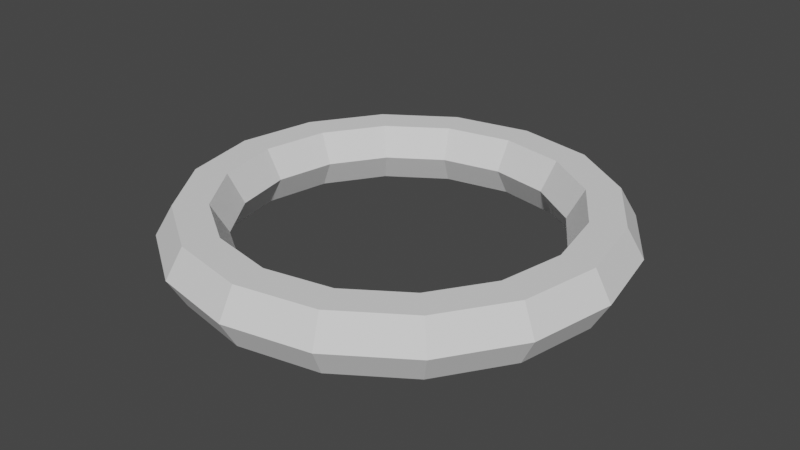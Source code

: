 # Source: torus.blend  (saved by Blender 3.5.10; exported with 4.5.12 LTS)
import bpy
from mathutils import Matrix  # noqa: F401  (used for matrix-valued properties, if any)

bpy.ops.wm.read_factory_settings(use_empty=True)
scene = bpy.context.scene
scene.name = 'Scene'

# ---- collections
col_collection = bpy.data.collections.new('Collection'); scene.collection.children.link(col_collection)

# ---- world
world_world = bpy.data.worlds.new('World'); scene.world = world_world
world_world.use_nodes = True; world_world.node_tree.nodes.clear()
_N = world_world.node_tree.nodes; _L = world_world.node_tree.links
n0 = _N.new('ShaderNodeOutputWorld'); n0.name = 'World Output'; n0.location = (300, 300)
n1 = _N.new('ShaderNodeBackground'); n1.name = 'Background'; n1.location = (10, 300)
n1.inputs[0].default_value = (0.05088, 0.05088, 0.05088, 1.0)
_L.new(n1.outputs[0], n0.inputs[0])
n0.is_active_output = True
world_world.color = (0.05088, 0.05088, 0.05088)
world_world.use_sun_shadow = False
world_world.sun_shadow_jitter_overblur = 0.0

# ---- meshes
me_torus = bpy.data.meshes.new('Torus')
me_torus.from_pydata([(1.0, 0.0, 0.0), (0.925, 0.0, 0.1299), (0.775, 0.0, 0.1299), (0.7, 0.0, 1.837e-17), (0.775, 0.0, -0.1299), (0.925, 0.0, -0.1299), (0.9239, 0.3827, 0.0), (0.8546, 0.354, 0.1299), (0.716, 0.2966, 0.1299), (0.6467, 0.2679, 1.837e-17), (0.716, 0.2966, -0.1299), (0.8546, 0.354, -0.1299), (0.7071, 0.7071, 0.0), (0.6541, 0.6541, 0.1299), (0.548, 0.548, 0.1299), (0.495, 0.495, 1.837e-17), (0.548, 0.548, -0.1299), (0.6541, 0.6541, -0.1299), (0.3827, 0.9239, 0.0), (0.354, 0.8546, 0.1299), (0.2966, 0.716, 0.1299), (0.2679, 0.6467, 1.837e-17), (0.2966, 0.716, -0.1299), (0.354, 0.8546, -0.1299), (7.55e-08, 1.0, 0.0), (6.984e-08, 0.925, 0.1299), (5.851e-08, 0.775, 0.1299), (5.285e-08, 0.7, 1.837e-17), (5.851e-08, 0.775, -0.1299), (6.984e-08, 0.925, -0.1299), (-0.3827, 0.9239, 0.0), (-0.354, 0.8546, 0.1299), (-0.2966, 0.716, 0.1299), (-0.2679, 0.6467, 1.837e-17), (-0.2966, 0.716, -0.1299), (-0.354, 0.8546, -0.1299), (-0.7071, 0.7071, 0.0), (-0.6541, 0.6541, 0.1299), (-0.548, 0.548, 0.1299), (-0.495, 0.495, 1.837e-17), (-0.548, 0.548, -0.1299), (-0.6541, 0.6541, -0.1299), (-0.9239, 0.3827, 0.0), (-0.8546, 0.354, 0.1299), (-0.716, 0.2966, 0.1299), (-0.6467, 0.2679, 1.837e-17), (-0.716, 0.2966, -0.1299), (-0.8546, 0.354, -0.1299), (-1.0, 8.742e-08, 0.0), (-0.925, 8.087e-08, 0.1299), (-0.775, 6.775e-08, 0.1299), (-0.7, 6.12e-08, 1.837e-17), (-0.775, 6.775e-08, -0.1299), (-0.925, 8.087e-08, -0.1299), (-0.9239, -0.3827, 0.0), (-0.8546, -0.354, 0.1299), (-0.716, -0.2966, 0.1299), (-0.6467, -0.2679, 1.837e-17), (-0.716, -0.2966, -0.1299), (-0.8546, -0.354, -0.1299), (-0.7071, -0.7071, 0.0), (-0.6541, -0.6541, 0.1299), (-0.548, -0.548, 0.1299), (-0.495, -0.495, 1.837e-17), (-0.548, -0.548, -0.1299), (-0.6541, -0.6541, -0.1299), (-0.3827, -0.9239, 0.0), (-0.354, -0.8546, 0.1299), (-0.2966, -0.716, 0.1299), (-0.2679, -0.6467, 1.837e-17), (-0.2966, -0.716, -0.1299), (-0.354, -0.8546, -0.1299), (7.55e-08, -1.0, 0.0), (6.984e-08, -0.925, 0.1299), (5.851e-08, -0.775, 0.1299), (5.285e-08, -0.7, 1.837e-17), (5.851e-08, -0.775, -0.1299), (6.984e-08, -0.925, -0.1299), (0.3827, -0.9239, 0.0), (0.354, -0.8546, 0.1299), (0.2966, -0.716, 0.1299), (0.2679, -0.6467, 1.837e-17), (0.2966, -0.716, -0.1299), (0.354, -0.8546, -0.1299), (0.7071, -0.7071, 0.0), (0.6541, -0.6541, 0.1299), (0.548, -0.548, 0.1299), (0.495, -0.495, 1.837e-17), (0.548, -0.548, -0.1299), (0.6541, -0.6541, -0.1299), (0.9239, -0.3827, 0.0), (0.8546, -0.354, 0.1299), (0.716, -0.2966, 0.1299), (0.6467, -0.2679, 1.837e-17), (0.716, -0.2966, -0.1299), (0.8546, -0.354, -0.1299)], [], [(0, 6, 7, 1), (1, 7, 8, 2), (2, 8, 9, 3), (3, 9, 10, 4), (4, 10, 11, 5), (5, 11, 6, 0), (6, 12, 13, 7), (7, 13, 14, 8), (8, 14, 15, 9), (9, 15, 16, 10), (10, 16, 17, 11), (11, 17, 12, 6), (12, 18, 19, 13), (13, 19, 20, 14), (14, 20, 21, 15), (15, 21, 22, 16), (16, 22, 23, 17), (17, 23, 18, 12), (18, 24, 25, 19), (19, 25, 26, 20), (20, 26, 27, 21), (21, 27, 28, 22), (22, 28, 29, 23), (23, 29, 24, 18), (24, 30, 31, 25), (25, 31, 32, 26), (26, 32, 33, 27), (27, 33, 34, 28), (28, 34, 35, 29), (29, 35, 30, 24), (30, 36, 37, 31), (31, 37, 38, 32), (32, 38, 39, 33), (33, 39, 40, 34), (34, 40, 41, 35), (35, 41, 36, 30), (36, 42, 43, 37), (37, 43, 44, 38), (38, 44, 45, 39), (39, 45, 46, 40), (40, 46, 47, 41), (41, 47, 42, 36), (42, 48, 49, 43), (43, 49, 50, 44), (44, 50, 51, 45), (45, 51, 52, 46), (46, 52, 53, 47), (47, 53, 48, 42), (48, 54, 55, 49), (49, 55, 56, 50), (50, 56, 57, 51), (51, 57, 58, 52), (52, 58, 59, 53), (53, 59, 54, 48), (54, 60, 61, 55), (55, 61, 62, 56), (56, 62, 63, 57), (57, 63, 64, 58), (58, 64, 65, 59), (59, 65, 60, 54), (60, 66, 67, 61), (61, 67, 68, 62), (62, 68, 69, 63), (63, 69, 70, 64), (64, 70, 71, 65), (65, 71, 66, 60), (66, 72, 73, 67), (67, 73, 74, 68), (68, 74, 75, 69), (69, 75, 76, 70), (70, 76, 77, 71), (71, 77, 72, 66), (72, 78, 79, 73), (73, 79, 80, 74), (74, 80, 81, 75), (75, 81, 82, 76), (76, 82, 83, 77), (77, 83, 78, 72), (78, 84, 85, 79), (79, 85, 86, 80), (80, 86, 87, 81), (81, 87, 88, 82), (82, 88, 89, 83), (83, 89, 84, 78), (84, 90, 91, 85), (85, 91, 92, 86), (86, 92, 93, 87), (87, 93, 94, 88), (88, 94, 95, 89), (89, 95, 90, 84), (90, 0, 1, 91), (91, 1, 2, 92), (92, 2, 3, 93), (93, 3, 4, 94), (94, 4, 5, 95), (95, 5, 0, 90)])
me_torus.update()

# ---- objects
ob_torus = bpy.data.objects.new('Torus', me_torus)

# ---- transforms, parenting, visibility, modifiers, constraints
ob_torus.location = (0.0, 0.0, 0.05)
ob_torus.scale = (0.5, 0.5, 0.5)

# ---- collection membership
col_collection.objects.link(ob_torus)

# ---- scene / render settings (as saved in the file)
scene.frame_start = 1; scene.frame_end = 250; scene.frame_set(1)
scene.render.engine = 'BLENDER_EEVEE_NEXT'
scene.cycles.sampling_pattern = 'TABULATED_SOBOL'
scene.view_settings.view_transform = 'Filmic'
bpy.context.view_layer.update()

# ---- added for rendering (the .blend has no active camera and no usable light): camera, sun
cam_auto = bpy.data.cameras.new('AutoCamera')
cam_auto.lens = 50.0
cam_auto.sensor_width = 36.0
cam_auto.clip_end = 1000.0
ob_auto_camera = bpy.data.objects.new('AutoCamera', cam_auto)
scene.collection.objects.link(ob_auto_camera)
ob_auto_camera.location = (1.31397, -1.57677, 1.10118)
ob_auto_camera.rotation_euler = (1.09748, -7.21219e-08, 0.694738)
scene.camera = ob_auto_camera
light_auto_sun = bpy.data.lights.new('AutoSun', 'SUN')
light_auto_sun.energy = 3.0
light_auto_sun.angle = 0.0523599
ob_auto_sun = bpy.data.objects.new('AutoSun', light_auto_sun)
scene.collection.objects.link(ob_auto_sun)
ob_auto_sun.rotation_euler = (0.872665, 0.174533, 0.523599)
bpy.context.view_layer.update()
